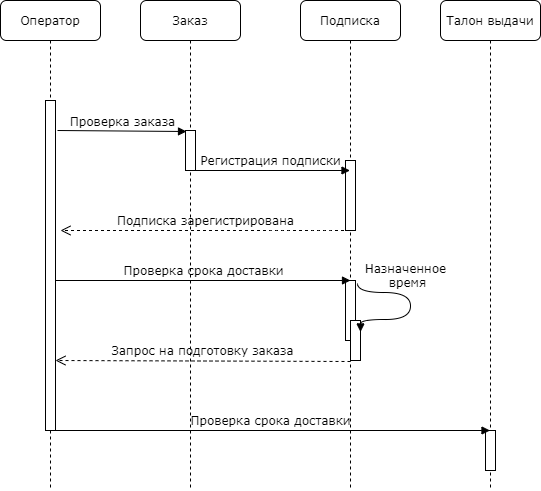

The diagram above was exported from draw.io. Its source (the exported page's mxGraphModel, read from the mxfile embedded in the PNG):
<mxGraphModel dx="1102" dy="583" grid="1" gridSize="10" guides="1" tooltips="1" connect="1" arrows="1" fold="1" page="1" pageScale="1" pageWidth="1100" pageHeight="850" background="#ffffff" math="0" shadow="0">
  <root>
    <mxCell id="0" />
    <mxCell id="1" parent="0" />
    <mxCell id="jim3UgmkEWnrB60BEa_8-1" value="Заказ" style="shape=umlLifeline;perimeter=lifelinePerimeter;whiteSpace=wrap;html=1;container=1;collapsible=0;recursiveResize=0;outlineConnect=0;rounded=1;shadow=0;comic=0;labelBackgroundColor=none;strokeWidth=1;fontFamily=Verdana;fontSize=12;align=center;" vertex="1" parent="1">
      <mxGeometry x="240" y="80" width="100" height="490" as="geometry" />
    </mxCell>
    <mxCell id="jim3UgmkEWnrB60BEa_8-2" value="" style="html=1;points=[];perimeter=orthogonalPerimeter;rounded=0;shadow=0;comic=0;labelBackgroundColor=none;strokeWidth=1;fontFamily=Verdana;fontSize=12;align=center;" vertex="1" parent="jim3UgmkEWnrB60BEa_8-1">
      <mxGeometry x="45" y="130" width="10" height="40" as="geometry" />
    </mxCell>
    <mxCell id="jim3UgmkEWnrB60BEa_8-4" value="Подписка" style="shape=umlLifeline;perimeter=lifelinePerimeter;whiteSpace=wrap;html=1;container=1;collapsible=0;recursiveResize=0;outlineConnect=0;rounded=1;shadow=0;comic=0;labelBackgroundColor=none;strokeWidth=1;fontFamily=Verdana;fontSize=12;align=center;" vertex="1" parent="1">
      <mxGeometry x="400" y="80" width="100" height="490" as="geometry" />
    </mxCell>
    <mxCell id="jim3UgmkEWnrB60BEa_8-35" value="" style="html=1;points=[];perimeter=orthogonalPerimeter;rounded=0;shadow=0;comic=0;labelBackgroundColor=none;strokeWidth=1;fontFamily=Verdana;fontSize=12;align=center;" vertex="1" parent="jim3UgmkEWnrB60BEa_8-4">
      <mxGeometry x="45" y="280" width="10" height="60" as="geometry" />
    </mxCell>
    <mxCell id="jim3UgmkEWnrB60BEa_8-36" value="" style="html=1;points=[];perimeter=orthogonalPerimeter;rounded=0;shadow=0;comic=0;labelBackgroundColor=none;strokeWidth=1;fontFamily=Verdana;fontSize=12;align=center;" vertex="1" parent="jim3UgmkEWnrB60BEa_8-4">
      <mxGeometry x="50" y="320" width="10" height="40" as="geometry" />
    </mxCell>
    <mxCell id="jim3UgmkEWnrB60BEa_8-37" value="Назначенное &lt;br&gt;время" style="html=1;verticalAlign=bottom;endArrow=block;labelBackgroundColor=none;fontFamily=Verdana;fontSize=12;elbow=vertical;edgeStyle=orthogonalEdgeStyle;curved=1;entryX=1;entryY=0.286;entryPerimeter=0;exitX=1.2;exitY=0.05;exitPerimeter=0;exitDx=0;exitDy=0;" edge="1" parent="jim3UgmkEWnrB60BEa_8-4" source="jim3UgmkEWnrB60BEa_8-35" target="jim3UgmkEWnrB60BEa_8-36">
      <mxGeometry x="-0.2222" relative="1" as="geometry">
        <mxPoint x="-335" y="160" as="sourcePoint" />
        <mxPoint x="-205" y="160" as="targetPoint" />
        <Array as="points">
          <mxPoint x="57" y="292" />
          <mxPoint x="110" y="292" />
          <mxPoint x="110" y="319" />
        </Array>
        <mxPoint as="offset" />
      </mxGeometry>
    </mxCell>
    <mxCell id="jim3UgmkEWnrB60BEa_8-38" value="" style="html=1;points=[];perimeter=orthogonalPerimeter;rounded=0;shadow=0;comic=0;labelBackgroundColor=none;strokeWidth=1;fontFamily=Verdana;fontSize=12;align=center;" vertex="1" parent="jim3UgmkEWnrB60BEa_8-4">
      <mxGeometry x="45" y="160" width="10" height="70" as="geometry" />
    </mxCell>
    <mxCell id="jim3UgmkEWnrB60BEa_8-7" value="Талон выдачи" style="shape=umlLifeline;perimeter=lifelinePerimeter;whiteSpace=wrap;html=1;container=1;collapsible=0;recursiveResize=0;outlineConnect=0;rounded=1;shadow=0;comic=0;labelBackgroundColor=none;strokeWidth=1;fontFamily=Verdana;fontSize=12;align=center;" vertex="1" parent="1">
      <mxGeometry x="540" y="80" width="100" height="490" as="geometry" />
    </mxCell>
    <mxCell id="jim3UgmkEWnrB60BEa_8-10" value="" style="html=1;points=[];perimeter=orthogonalPerimeter;rounded=0;shadow=0;comic=0;labelBackgroundColor=none;strokeWidth=1;fontFamily=Verdana;fontSize=12;align=center;" vertex="1" parent="jim3UgmkEWnrB60BEa_8-7">
      <mxGeometry x="45" y="430" width="10" height="40" as="geometry" />
    </mxCell>
    <mxCell id="jim3UgmkEWnrB60BEa_8-8" value="Оператор" style="shape=umlLifeline;perimeter=lifelinePerimeter;whiteSpace=wrap;html=1;container=1;collapsible=0;recursiveResize=0;outlineConnect=0;rounded=1;shadow=0;comic=0;labelBackgroundColor=none;strokeWidth=1;fontFamily=Verdana;fontSize=12;align=center;" vertex="1" parent="1">
      <mxGeometry x="100" y="80" width="100" height="490" as="geometry" />
    </mxCell>
    <mxCell id="jim3UgmkEWnrB60BEa_8-9" value="" style="html=1;points=[];perimeter=orthogonalPerimeter;rounded=0;shadow=0;comic=0;labelBackgroundColor=none;strokeWidth=1;fontFamily=Verdana;fontSize=12;align=center;" vertex="1" parent="jim3UgmkEWnrB60BEa_8-8">
      <mxGeometry x="45" y="100" width="10" height="330" as="geometry" />
    </mxCell>
    <mxCell id="jim3UgmkEWnrB60BEa_8-21" value="Проверка заказа" style="html=1;verticalAlign=bottom;endArrow=block;labelBackgroundColor=none;fontFamily=Verdana;fontSize=12;elbow=vertical;entryX=0.1;entryY=0.025;entryDx=0;entryDy=0;entryPerimeter=0;" edge="1" parent="1" target="jim3UgmkEWnrB60BEa_8-2">
      <mxGeometry relative="1" as="geometry">
        <mxPoint x="157" y="210" as="sourcePoint" />
        <mxPoint x="279" y="210" as="targetPoint" />
      </mxGeometry>
    </mxCell>
    <mxCell id="jim3UgmkEWnrB60BEa_8-22" value="Регистрация подписки" style="html=1;verticalAlign=bottom;endArrow=block;labelBackgroundColor=none;fontFamily=Verdana;fontSize=12;elbow=vertical;" edge="1" parent="1" target="jim3UgmkEWnrB60BEa_8-4">
      <mxGeometry relative="1" as="geometry">
        <mxPoint x="290" y="250" as="sourcePoint" />
        <mxPoint x="555" y="250" as="targetPoint" />
        <Array as="points" />
        <mxPoint as="offset" />
      </mxGeometry>
    </mxCell>
    <mxCell id="jim3UgmkEWnrB60BEa_8-24" value="Подписка зарегистрирована" style="html=1;verticalAlign=bottom;endArrow=open;dashed=1;endSize=8;labelBackgroundColor=none;fontFamily=Verdana;fontSize=12;elbow=vertical;" edge="1" parent="1">
      <mxGeometry relative="1" as="geometry">
        <mxPoint x="160" y="310" as="targetPoint" />
        <mxPoint x="449.5" y="310" as="sourcePoint" />
        <Array as="points">
          <mxPoint x="420" y="310" />
          <mxPoint x="380" y="310" />
        </Array>
      </mxGeometry>
    </mxCell>
    <mxCell id="jim3UgmkEWnrB60BEa_8-39" value="Проверка срока доставки" style="html=1;verticalAlign=bottom;endArrow=block;labelBackgroundColor=none;fontFamily=Verdana;fontSize=12;elbow=vertical;" edge="1" parent="1">
      <mxGeometry relative="1" as="geometry">
        <mxPoint x="155" y="360" as="sourcePoint" />
        <mxPoint x="450" y="360" as="targetPoint" />
        <Array as="points" />
        <mxPoint as="offset" />
      </mxGeometry>
    </mxCell>
    <mxCell id="jim3UgmkEWnrB60BEa_8-40" value="Запрос на подготовку заказа" style="html=1;verticalAlign=bottom;endArrow=open;dashed=1;endSize=8;labelBackgroundColor=none;fontFamily=Verdana;fontSize=12;elbow=vertical;exitX=0;exitY=1.025;exitDx=0;exitDy=0;exitPerimeter=0;" edge="1" parent="1" source="jim3UgmkEWnrB60BEa_8-36">
      <mxGeometry relative="1" as="geometry">
        <mxPoint x="155" y="440" as="targetPoint" />
        <mxPoint x="440" y="440" as="sourcePoint" />
        <Array as="points" />
      </mxGeometry>
    </mxCell>
    <mxCell id="jim3UgmkEWnrB60BEa_8-41" value="Проверка срока доставки" style="html=1;verticalAlign=bottom;endArrow=block;labelBackgroundColor=none;fontFamily=Verdana;fontSize=12;elbow=vertical;" edge="1" parent="1" target="jim3UgmkEWnrB60BEa_8-7">
      <mxGeometry relative="1" as="geometry">
        <mxPoint x="150" y="510" as="sourcePoint" />
        <mxPoint x="445" y="510" as="targetPoint" />
        <Array as="points" />
        <mxPoint as="offset" />
      </mxGeometry>
    </mxCell>
  </root>
</mxGraphModel>